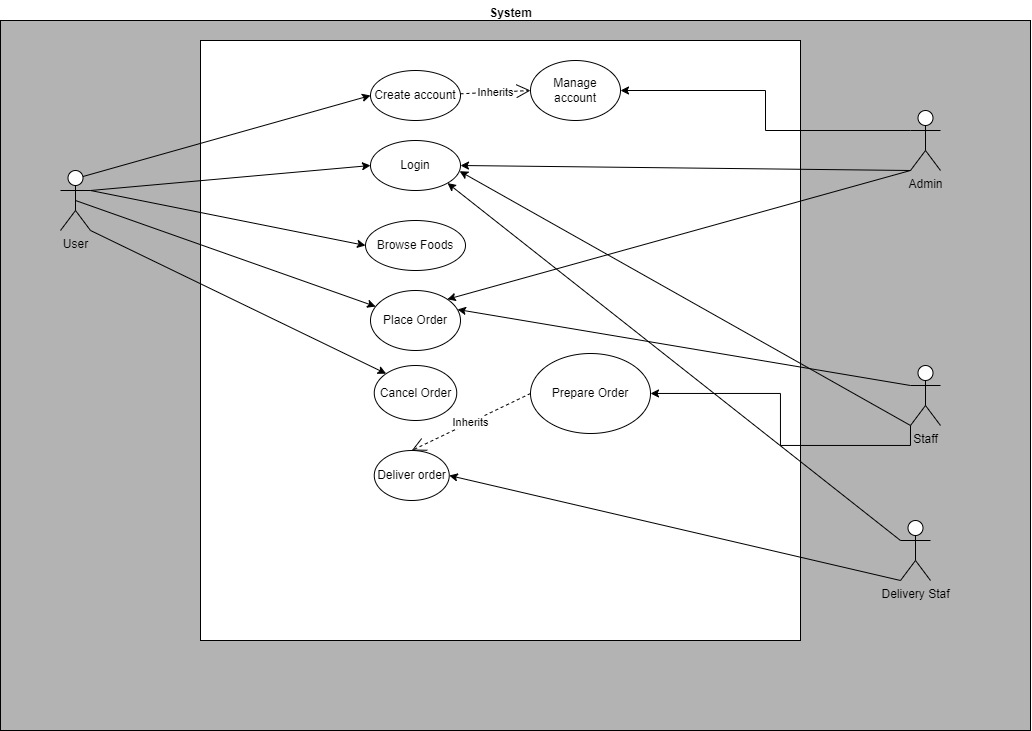

The diagram above was exported from draw.io. Its source (the exported page's mxGraphModel, read from the mxfile embedded in the PNG):
<mxGraphModel dx="1247" dy="678" grid="1" gridSize="10" guides="1" tooltips="1" connect="1" arrows="1" fold="1" page="1" pageScale="1" pageWidth="1100" pageHeight="850" math="0" shadow="0">
  <root>
    <mxCell id="0" />
    <mxCell id="1" parent="0" />
    <mxCell id="fqDsGLwMvGtAbU-WnBKf-1" value="" style="rounded=0;whiteSpace=wrap;html=1;fillStyle=solid;fillColor=#B3B3B3;" parent="1" vertex="1">
      <mxGeometry x="40" y="20" width="1030" height="710" as="geometry" />
    </mxCell>
    <mxCell id="SnCM8bKwD-f9ggdWLkhg-1" value="" style="whiteSpace=wrap;html=1;aspect=fixed;" parent="1" vertex="1">
      <mxGeometry x="240" y="40" width="600" height="600" as="geometry" />
    </mxCell>
    <mxCell id="SnCM8bKwD-f9ggdWLkhg-2" value="User&lt;br&gt;" style="shape=umlActor;verticalLabelPosition=bottom;verticalAlign=top;html=1;outlineConnect=0;" parent="1" vertex="1">
      <mxGeometry x="100" y="170" width="30" height="60" as="geometry" />
    </mxCell>
    <mxCell id="SnCM8bKwD-f9ggdWLkhg-14" style="edgeStyle=orthogonalEdgeStyle;rounded=0;orthogonalLoop=1;jettySize=auto;html=1;exitX=0;exitY=0.3333333333333333;exitDx=0;exitDy=0;exitPerimeter=0;entryX=1;entryY=0.5;entryDx=0;entryDy=0;" parent="1" source="SnCM8bKwD-f9ggdWLkhg-3" target="SnCM8bKwD-f9ggdWLkhg-12" edge="1">
      <mxGeometry relative="1" as="geometry" />
    </mxCell>
    <mxCell id="SnCM8bKwD-f9ggdWLkhg-3" value="Admin" style="shape=umlActor;verticalLabelPosition=bottom;verticalAlign=top;html=1;outlineConnect=0;" parent="1" vertex="1">
      <mxGeometry x="950" y="110" width="30" height="60" as="geometry" />
    </mxCell>
    <mxCell id="SnCM8bKwD-f9ggdWLkhg-20" style="edgeStyle=orthogonalEdgeStyle;rounded=0;orthogonalLoop=1;jettySize=auto;html=1;exitX=0;exitY=1;exitDx=0;exitDy=0;exitPerimeter=0;" parent="1" source="SnCM8bKwD-f9ggdWLkhg-4" target="SnCM8bKwD-f9ggdWLkhg-18" edge="1">
      <mxGeometry relative="1" as="geometry" />
    </mxCell>
    <mxCell id="SnCM8bKwD-f9ggdWLkhg-4" value="Staff" style="shape=umlActor;verticalLabelPosition=bottom;verticalAlign=top;html=1;outlineConnect=0;" parent="1" vertex="1">
      <mxGeometry x="950" y="365" width="30" height="60" as="geometry" />
    </mxCell>
    <mxCell id="SnCM8bKwD-f9ggdWLkhg-5" value="Login" style="ellipse;whiteSpace=wrap;html=1;" parent="1" vertex="1">
      <mxGeometry x="410" y="140" width="90" height="50" as="geometry" />
    </mxCell>
    <mxCell id="SnCM8bKwD-f9ggdWLkhg-7" value="Create account" style="ellipse;whiteSpace=wrap;html=1;" parent="1" vertex="1">
      <mxGeometry x="410" y="70" width="90" height="50" as="geometry" />
    </mxCell>
    <mxCell id="SnCM8bKwD-f9ggdWLkhg-12" value="Manage account" style="ellipse;whiteSpace=wrap;html=1;" parent="1" vertex="1">
      <mxGeometry x="570" y="60" width="90" height="60" as="geometry" />
    </mxCell>
    <mxCell id="SnCM8bKwD-f9ggdWLkhg-13" value="Inherits" style="endArrow=open;endSize=12;dashed=1;html=1;rounded=0;entryX=0;entryY=0.5;entryDx=0;entryDy=0;" parent="1" source="SnCM8bKwD-f9ggdWLkhg-7" target="SnCM8bKwD-f9ggdWLkhg-12" edge="1">
      <mxGeometry width="160" relative="1" as="geometry">
        <mxPoint x="400" y="105" as="sourcePoint" />
        <mxPoint x="465" y="150" as="targetPoint" />
      </mxGeometry>
    </mxCell>
    <mxCell id="SnCM8bKwD-f9ggdWLkhg-15" value="Browse Foods" style="ellipse;whiteSpace=wrap;html=1;" parent="1" vertex="1">
      <mxGeometry x="405" y="220" width="100" height="50" as="geometry" />
    </mxCell>
    <mxCell id="SnCM8bKwD-f9ggdWLkhg-16" value="Place Order" style="ellipse;whiteSpace=wrap;html=1;" parent="1" vertex="1">
      <mxGeometry x="410" y="290" width="90" height="60" as="geometry" />
    </mxCell>
    <mxCell id="SnCM8bKwD-f9ggdWLkhg-17" value="Cancel Order" style="ellipse;whiteSpace=wrap;html=1;" parent="1" vertex="1">
      <mxGeometry x="413.75" y="365" width="82.5" height="55" as="geometry" />
    </mxCell>
    <mxCell id="SnCM8bKwD-f9ggdWLkhg-18" value="Prepare Order" style="ellipse;whiteSpace=wrap;html=1;" parent="1" vertex="1">
      <mxGeometry x="570" y="353" width="120" height="80" as="geometry" />
    </mxCell>
    <mxCell id="SnCM8bKwD-f9ggdWLkhg-26" value="" style="endArrow=classic;html=1;rounded=0;exitX=0;exitY=1;exitDx=0;exitDy=0;exitPerimeter=0;entryX=1;entryY=0;entryDx=0;entryDy=0;" parent="1" source="SnCM8bKwD-f9ggdWLkhg-3" target="SnCM8bKwD-f9ggdWLkhg-16" edge="1">
      <mxGeometry width="50" height="50" relative="1" as="geometry">
        <mxPoint x="520" y="360" as="sourcePoint" />
        <mxPoint x="570" y="310" as="targetPoint" />
      </mxGeometry>
    </mxCell>
    <mxCell id="SnCM8bKwD-f9ggdWLkhg-27" value="" style="endArrow=classic;html=1;rounded=0;exitX=0.5;exitY=0.5;exitDx=0;exitDy=0;exitPerimeter=0;" parent="1" source="SnCM8bKwD-f9ggdWLkhg-2" target="SnCM8bKwD-f9ggdWLkhg-16" edge="1">
      <mxGeometry width="50" height="50" relative="1" as="geometry">
        <mxPoint x="160" y="425" as="sourcePoint" />
        <mxPoint x="210" y="375" as="targetPoint" />
      </mxGeometry>
    </mxCell>
    <mxCell id="SnCM8bKwD-f9ggdWLkhg-28" value="" style="endArrow=classic;html=1;rounded=0;entryX=0;entryY=0;entryDx=0;entryDy=0;exitX=1;exitY=1;exitDx=0;exitDy=0;exitPerimeter=0;" parent="1" source="SnCM8bKwD-f9ggdWLkhg-2" target="SnCM8bKwD-f9ggdWLkhg-17" edge="1">
      <mxGeometry width="50" height="50" relative="1" as="geometry">
        <mxPoint x="200" y="380" as="sourcePoint" />
        <mxPoint x="250" y="330" as="targetPoint" />
      </mxGeometry>
    </mxCell>
    <mxCell id="SnCM8bKwD-f9ggdWLkhg-29" value="" style="endArrow=classic;html=1;rounded=0;exitX=0.75;exitY=0.1;exitDx=0;exitDy=0;exitPerimeter=0;entryX=0;entryY=0.5;entryDx=0;entryDy=0;" parent="1" source="SnCM8bKwD-f9ggdWLkhg-2" target="SnCM8bKwD-f9ggdWLkhg-7" edge="1">
      <mxGeometry width="50" height="50" relative="1" as="geometry">
        <mxPoint x="140" y="140" as="sourcePoint" />
        <mxPoint x="190" y="90" as="targetPoint" />
      </mxGeometry>
    </mxCell>
    <mxCell id="SnCM8bKwD-f9ggdWLkhg-30" value="" style="endArrow=classic;html=1;rounded=0;exitX=1;exitY=0.3333333333333333;exitDx=0;exitDy=0;exitPerimeter=0;entryX=0;entryY=0.5;entryDx=0;entryDy=0;" parent="1" edge="1">
      <mxGeometry width="50" height="50" relative="1" as="geometry">
        <mxPoint x="130" y="190" as="sourcePoint" />
        <mxPoint x="405" y="244.9999999999999" as="targetPoint" />
      </mxGeometry>
    </mxCell>
    <mxCell id="SnCM8bKwD-f9ggdWLkhg-31" value="Deliver order" style="ellipse;whiteSpace=wrap;html=1;" parent="1" vertex="1">
      <mxGeometry x="413.75" y="450" width="75" height="50" as="geometry" />
    </mxCell>
    <mxCell id="SnCM8bKwD-f9ggdWLkhg-32" value="Delivery Staf" style="shape=umlActor;verticalLabelPosition=bottom;verticalAlign=top;html=1;outlineConnect=0;" parent="1" vertex="1">
      <mxGeometry x="940" y="520" width="30" height="60" as="geometry" />
    </mxCell>
    <mxCell id="SnCM8bKwD-f9ggdWLkhg-33" value="" style="endArrow=classic;html=1;rounded=0;entryX=1;entryY=0.5;entryDx=0;entryDy=0;exitX=0;exitY=1;exitDx=0;exitDy=0;exitPerimeter=0;" parent="1" source="SnCM8bKwD-f9ggdWLkhg-32" target="SnCM8bKwD-f9ggdWLkhg-31" edge="1">
      <mxGeometry width="50" height="50" relative="1" as="geometry">
        <mxPoint x="710" y="540" as="sourcePoint" />
        <mxPoint x="1006" y="683" as="targetPoint" />
      </mxGeometry>
    </mxCell>
    <mxCell id="SnCM8bKwD-f9ggdWLkhg-34" value="System" style="text;align=center;fontStyle=1;verticalAlign=middle;spacingLeft=3;spacingRight=3;strokeColor=none;rotatable=0;points=[[0,0.5],[1,0.5]];portConstraint=eastwest;html=1;" parent="1" vertex="1">
      <mxGeometry x="510" width="80" height="26" as="geometry" />
    </mxCell>
    <mxCell id="SnCM8bKwD-f9ggdWLkhg-35" value="Inherits" style="endArrow=open;endSize=12;dashed=1;html=1;rounded=0;entryX=0.5;entryY=0;entryDx=0;entryDy=0;exitX=0;exitY=0.5;exitDx=0;exitDy=0;" parent="1" source="SnCM8bKwD-f9ggdWLkhg-18" target="SnCM8bKwD-f9ggdWLkhg-31" edge="1">
      <mxGeometry width="160" relative="1" as="geometry">
        <mxPoint x="510" y="331.5" as="sourcePoint" />
        <mxPoint x="598" y="375" as="targetPoint" />
      </mxGeometry>
    </mxCell>
    <mxCell id="SnCM8bKwD-f9ggdWLkhg-36" value="" style="endArrow=classic;html=1;rounded=0;exitX=0;exitY=0.3333333333333333;exitDx=0;exitDy=0;exitPerimeter=0;entryX=1;entryY=0;entryDx=0;entryDy=0;" parent="1" source="SnCM8bKwD-f9ggdWLkhg-4" edge="1">
      <mxGeometry width="50" height="50" relative="1" as="geometry">
        <mxPoint x="960" y="180" as="sourcePoint" />
        <mxPoint x="497" y="309" as="targetPoint" />
      </mxGeometry>
    </mxCell>
    <mxCell id="pe-5djHvIxNidN_KeN6m-2" value="" style="endArrow=classic;html=1;rounded=0;entryX=0;entryY=0.5;entryDx=0;entryDy=0;" edge="1" parent="1" target="SnCM8bKwD-f9ggdWLkhg-5">
      <mxGeometry width="50" height="50" relative="1" as="geometry">
        <mxPoint x="130" y="190" as="sourcePoint" />
        <mxPoint x="375" y="155" as="targetPoint" />
      </mxGeometry>
    </mxCell>
    <mxCell id="pe-5djHvIxNidN_KeN6m-4" value="" style="endArrow=classic;html=1;rounded=0;exitX=0;exitY=1;exitDx=0;exitDy=0;exitPerimeter=0;entryX=1;entryY=0.5;entryDx=0;entryDy=0;" edge="1" parent="1" source="SnCM8bKwD-f9ggdWLkhg-3" target="SnCM8bKwD-f9ggdWLkhg-5">
      <mxGeometry width="50" height="50" relative="1" as="geometry">
        <mxPoint x="960" y="180" as="sourcePoint" />
        <mxPoint x="497" y="309" as="targetPoint" />
      </mxGeometry>
    </mxCell>
    <mxCell id="pe-5djHvIxNidN_KeN6m-5" value="" style="endArrow=classic;html=1;rounded=0;entryX=0.99;entryY=0.614;entryDx=0;entryDy=0;entryPerimeter=0;exitX=0;exitY=1;exitDx=0;exitDy=0;exitPerimeter=0;" edge="1" parent="1" source="SnCM8bKwD-f9ggdWLkhg-4" target="SnCM8bKwD-f9ggdWLkhg-5">
      <mxGeometry width="50" height="50" relative="1" as="geometry">
        <mxPoint x="950" y="390" as="sourcePoint" />
        <mxPoint x="505" y="319" as="targetPoint" />
      </mxGeometry>
    </mxCell>
    <mxCell id="pe-5djHvIxNidN_KeN6m-6" value="" style="endArrow=classic;html=1;rounded=0;entryX=1;entryY=1;entryDx=0;entryDy=0;exitX=0;exitY=0.3333333333333333;exitDx=0;exitDy=0;exitPerimeter=0;" edge="1" parent="1" source="SnCM8bKwD-f9ggdWLkhg-32" target="SnCM8bKwD-f9ggdWLkhg-5">
      <mxGeometry width="50" height="50" relative="1" as="geometry">
        <mxPoint x="960" y="435" as="sourcePoint" />
        <mxPoint x="509" y="181" as="targetPoint" />
      </mxGeometry>
    </mxCell>
  </root>
</mxGraphModel>